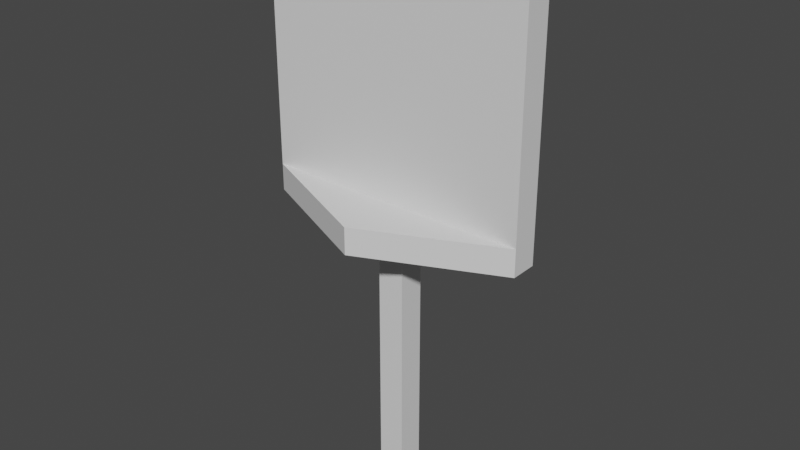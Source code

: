# Source: Temporary_Splitter.blend  (saved by Blender 2.80.75; exported with 4.5.12 LTS)
import bpy
from mathutils import Matrix  # noqa: F401  (used for matrix-valued properties, if any)

bpy.ops.wm.read_factory_settings(use_empty=True)
scene = bpy.context.scene
scene.name = 'Scene'

# ---- collections
col_collection = bpy.data.collections.new('Collection'); scene.collection.children.link(col_collection)

# ---- materials (node trees are filled in below, after node groups)
mat_material = bpy.data.materials.new('Material')
mat_material.alpha_threshold = 0.0
mat_material.use_transparent_shadow = False
mat_material.line_color = (0.0, 0.0, 0.0, 1.0)

# ---- material node trees
mat_material.use_nodes = True; mat_material.node_tree.nodes.clear()
_N = mat_material.node_tree.nodes; _L = mat_material.node_tree.links
n0 = _N.new('ShaderNodeOutputMaterial'); n0.name = 'Material Output'; n0.location = (300, 300)
n1 = _N.new('ShaderNodeBsdfPrincipled'); n1.name = 'Principled BSDF'; n1.location = (10, 300)
n1.distribution = 'GGX'
n1.subsurface_method = 'BURLEY'
n1.inputs[2].default_value = 0.4
n1.inputs[3].default_value = 1.45
n1.inputs[27].default_value = (0.0, 0.0, 0.0, 1.0)
n1.inputs[28].default_value = 1.0
_L.new(n1.outputs[0], n0.inputs[0])
n0.is_active_output = True

# ---- world
world_world = bpy.data.worlds.new('World'); scene.world = world_world
world_world.use_nodes = True; world_world.node_tree.nodes.clear()
_N = world_world.node_tree.nodes; _L = world_world.node_tree.links
n0 = _N.new('ShaderNodeOutputWorld'); n0.name = 'World Output'; n0.location = (300, 300)
n1 = _N.new('ShaderNodeBackground'); n1.name = 'Background'; n1.location = (10, 300)
n1.inputs[0].default_value = (0.05088, 0.05088, 0.05088, 1.0)
_L.new(n1.outputs[0], n0.inputs[0])
n0.is_active_output = True
world_world.color = (0.05088, 0.05088, 0.05088)
world_world.use_sun_shadow = False
world_world.sun_shadow_jitter_overblur = 0.0

# ---- meshes
me_cube = bpy.data.meshes.new('Cube')
me_cube.from_pydata([(0.5, -0.05, 0.5), (0.5, 0.05, 0.5), (0.5, -0.05, -0.5), (0.5, 0.05, -0.5), (-0.5, -0.05, 0.5), (-0.5, 0.05, 0.5), (-0.5, -0.05, -0.5), (-0.5, 0.05, -0.5), (0.05, -0.05, -0.6), (0.05, 0.05, -0.6), (-0.05, -0.05, -0.6), (-0.05, 0.05, -0.6), (0.05, -0.05, -1.5), (0.05, 0.05, -1.5), (-0.05, -0.05, -1.5), (-0.05, 0.05, -1.5), (5.96e-08, -0.275, -0.5), (-0.5, 0.05, -0.4), (0.5, -0.05, -0.4), (-0.5, -0.05, -0.4), (0.5, 0.05, -0.4), (5.96e-08, -0.275, -0.4), (5.96e-08, 0.275, -0.5), (8.941e-08, 0.275, -0.4)], [], [(17, 23, 22, 7), (6, 7, 11, 10), (17, 19, 4, 5), (20, 3, 22, 23), (20, 18, 2, 3), (5, 4, 0, 1), (8, 10, 14, 12), (7, 3, 9, 11), (2, 6, 10, 8), (3, 2, 8, 9), (13, 12, 14, 15), (10, 11, 15, 14), (11, 9, 13, 15), (9, 8, 12, 13), (2, 16, 6), (1, 0, 18, 20), (5, 1, 20, 17), (7, 6, 19, 17), (0, 4, 19, 18), (19, 6, 16, 21), (18, 21, 16, 2), (19, 21, 18), (3, 7, 22), (20, 23, 17)])
_uv = me_cube.uv_layers.new(name='UVMap')
_uv.uv.foreach_set('vector', [0.375, 0.625, 0.125, 0.625, 0.125, 0.75, 0.375, 0.5, 0.625, 0.5, 0.375, 0.5, 0.375, 0.5, 0.625, 0.5, 0.375, 0.625, 0.625, 0.625, 0.625, 0.75, 0.375, 0.75, 0.125, 0.625, 0.125, 0.75, 0.125, 0.75, 0.125, 0.625, 0.125, 0.625, 0.375, 0.625, 0.375, 0.75, 0.125, 0.75, 0.625, 0.5, 0.875, 0.5, 0.875, 0.75, 0.625, 0.75, 0.375, 0.25, 0.625, 0.25, 0.625, 0.25, 0.375, 0.25, 0.375, 1.0, 0.625, 1.0, 0.625, 1.0, 0.375, 1.0, 0.375, 0.25, 0.625, 0.25, 0.625, 0.25, 0.375, 0.25, 0.125, 0.75, 0.375, 0.75, 0.375, 0.75, 0.125, 0.75, 0.375, 0.25, 0.625, 0.25, 0.625, 0.5, 0.375, 0.5, 0.625, 0.5, 0.375, 0.5, 0.375, 0.5, 0.625, 0.5, 0.375, 1.0, 0.625, 1.0, 0.625, 1.0, 0.375, 1.0, 0.125, 0.75, 0.375, 0.75, 0.375, 0.75, 0.125, 0.75, 0.375, 0.25, 0.0, 0.0, 0.625, 0.25, 0.125, 0.5, 0.375, 0.5, 0.375, 0.625, 0.125, 0.625, 0.375, 0.75, 0.625, 0.75, 0.625, 0.875, 0.375, 0.875, 0.375, 0.5, 0.625, 0.5, 0.625, 0.625, 0.375, 0.625, 0.375, 0.0, 0.625, 0.0, 0.625, 0.125, 0.375, 0.125, 0.0, 0.0, 0.0, 0.0, 0.0, 0.0, 0.0, 0.0, 0.0, 0.0, 0.0, 0.0, 0.0, 0.0, 0.0, 0.0, 0.0, 0.0, 0.0, 0.0, 0.0, 0.0, 0.125, 0.75, 0.375, 0.5, 0.125, 0.75, 0.125, 0.625, 0.125, 0.625, 0.375, 0.625])
me_cube.materials.append(mat_material)
me_cube.use_remesh_preserve_volume = False
me_cube.use_remesh_preserve_attributes = False
me_cube.use_mirror_vertex_groups = False
me_cube.update()

# ---- objects
ob_cube = bpy.data.objects.new('Cube', me_cube)

# ---- transforms, parenting, visibility, modifiers, constraints
ob_cube.location = (0.0, 0.0, 0.0)
ob_cube.lock_rotations_4d = False
ob_cube.empty_display_type = 'ARROWS'
ob_cube.lineart.crease_threshold = 0.0

# ---- collection membership
col_collection.objects.link(ob_cube)

# ---- scene / render settings (as saved in the file)
scene.frame_start = 1; scene.frame_end = 250; scene.frame_set(1)
scene.render.engine = 'BLENDER_EEVEE_NEXT'
scene.cycles.use_denoising = False
scene.cycles.samples = 128
scene.cycles.sampling_pattern = 'TABULATED_SOBOL'
scene.cycles.use_adaptive_sampling = False
scene.cycles.use_light_tree = False
scene.view_settings.view_transform = 'Filmic'
bpy.context.view_layer.update()

# ---- added for rendering (the .blend has no active camera and no usable light): camera, sun
cam_auto = bpy.data.cameras.new('AutoCamera')
cam_auto.lens = 50.0
cam_auto.sensor_width = 36.0
cam_auto.clip_end = 1000.0
ob_auto_camera = bpy.data.objects.new('AutoCamera', cam_auto)
scene.collection.objects.link(ob_auto_camera)
ob_auto_camera.location = (2.13053, -2.55664, 1.20442)
ob_auto_camera.rotation_euler = (1.09748, -7.21219e-08, 0.694738)
scene.camera = ob_auto_camera
light_auto_sun = bpy.data.lights.new('AutoSun', 'SUN')
light_auto_sun.energy = 3.0
light_auto_sun.angle = 0.0523599
ob_auto_sun = bpy.data.objects.new('AutoSun', light_auto_sun)
scene.collection.objects.link(ob_auto_sun)
ob_auto_sun.rotation_euler = (0.872665, 0.174533, 0.523599)
bpy.context.view_layer.update()
